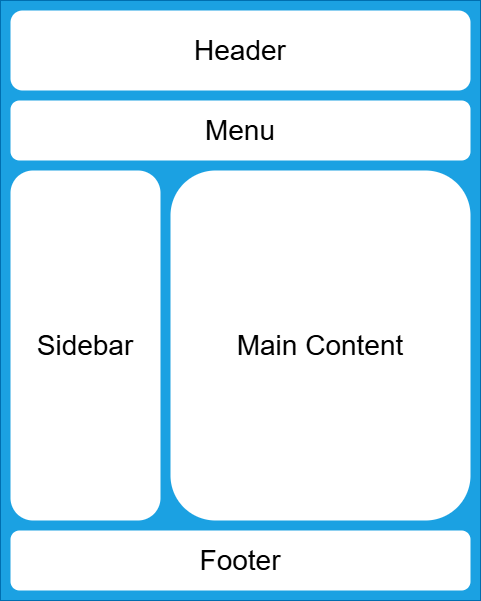

The diagram above was exported from draw.io. Its source (the exported page's mxGraphModel, read from the mxfile embedded in the PNG):
<mxGraphModel dx="701" dy="793" grid="1" gridSize="10" guides="1" tooltips="1" connect="1" arrows="1" fold="1" page="1" pageScale="1" pageWidth="850" pageHeight="1100" math="0" shadow="0">
  <root>
    <mxCell id="0" />
    <mxCell id="1" parent="0" />
    <mxCell id="3" value="" style="rounded=0;whiteSpace=wrap;html=1;fillColor=#1ba1e2;fontColor=#ffffff;strokeColor=#006EAF;" vertex="1" parent="1">
      <mxGeometry x="80" y="150" width="480" height="600" as="geometry" />
    </mxCell>
    <mxCell id="2" value="&lt;font style=&quot;font-size: 28px;&quot;&gt;Header&lt;/font&gt;" style="rounded=1;whiteSpace=wrap;html=1;strokeColor=none;" vertex="1" parent="1">
      <mxGeometry x="90" y="160" width="460" height="80" as="geometry" />
    </mxCell>
    <mxCell id="4" value="Sidebar" style="rounded=1;whiteSpace=wrap;html=1;strokeColor=none;fontSize=28;" vertex="1" parent="1">
      <mxGeometry x="90" y="320" width="150" height="350" as="geometry" />
    </mxCell>
    <mxCell id="5" value="&lt;font style=&quot;font-size: 28px;&quot;&gt;Menu&lt;/font&gt;" style="rounded=1;whiteSpace=wrap;html=1;strokeColor=none;" vertex="1" parent="1">
      <mxGeometry x="90" y="250" width="460" height="60" as="geometry" />
    </mxCell>
    <mxCell id="6" value="Main Content" style="rounded=1;whiteSpace=wrap;html=1;strokeColor=none;fontSize=28;" vertex="1" parent="1">
      <mxGeometry x="250" y="320" width="300" height="350" as="geometry" />
    </mxCell>
    <mxCell id="7" value="&lt;font style=&quot;font-size: 28px;&quot;&gt;Footer&lt;/font&gt;" style="rounded=1;whiteSpace=wrap;html=1;strokeColor=none;" vertex="1" parent="1">
      <mxGeometry x="90" y="680" width="460" height="60" as="geometry" />
    </mxCell>
  </root>
</mxGraphModel>